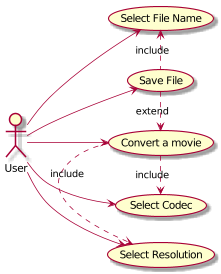

The diagram above was rendered by PlantUML. Its source (embedded in the PNG):
@startuml
(Select File Name) as (Name)
(Save File) as (Save)
(Convert a movie) as (Convert)
(Select Codec) as (Codec)
(Select Resolution) as (Resolution)
left to right direction

User --> (Name)
User --> (Save)
User --> (Convert)
User --> (Codec)
User --> (Resolution)

(Name) <. (Save) : include
(Convert) .> (Codec) : include
(Convert) .> (Resolution) : include
(Save) .> (Convert) : extend

@enduml